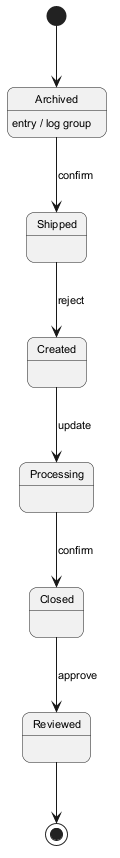

The diagram above was rendered by PlantUML. Its source (embedded in the PNG):
@startuml
skinparam backgroundColor #FFFFFF
skinparam roundCorner 15
skinparam defaultFontSize 11
[*] --> Archived
Archived --> Shipped : confirm
Archived : entry / log group
Shipped --> Created : reject
Created --> Processing : update
Processing --> Closed : confirm
Closed --> Reviewed : approve
Reviewed --> [*]
@enduml